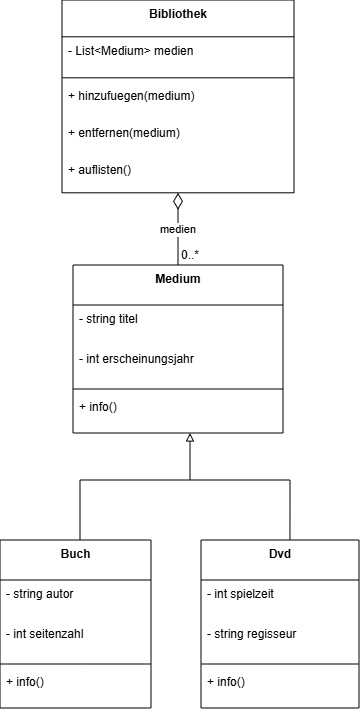

The diagram above was exported from draw.io. Its source (the exported page's mxGraphModel, read from the mxfile embedded in the PNG):
<mxGraphModel dx="623" dy="540" grid="1" gridSize="10" guides="1" tooltips="1" connect="1" arrows="1" fold="1" page="1" pageScale="1" pageWidth="827" pageHeight="1169" math="0" shadow="0">
  <root>
    <mxCell id="0" />
    <mxCell id="1" parent="0" />
    <mxCell id="BOa71Ho3UPvExHqOlYuO-1" value="Medium" style="swimlane;fontStyle=1;align=center;verticalAlign=top;childLayout=stackLayout;horizontal=1;startSize=40;horizontalStack=0;resizeParent=1;resizeParentMax=0;resizeLast=0;collapsible=0;marginBottom=0;" vertex="1" parent="1">
      <mxGeometry x="93" y="285" width="210" height="168" as="geometry" />
    </mxCell>
    <mxCell id="BOa71Ho3UPvExHqOlYuO-2" value="- string titel" style="text;strokeColor=none;fillColor=none;align=left;verticalAlign=top;spacingLeft=4;spacingRight=4;overflow=hidden;rotatable=0;points=[[0,0.5],[1,0.5]];portConstraint=eastwest;" vertex="1" parent="BOa71Ho3UPvExHqOlYuO-1">
      <mxGeometry y="40" width="210" height="40" as="geometry" />
    </mxCell>
    <mxCell id="BOa71Ho3UPvExHqOlYuO-3" value="- int erscheinungsjahr" style="text;strokeColor=none;fillColor=none;align=left;verticalAlign=top;spacingLeft=4;spacingRight=4;overflow=hidden;rotatable=0;points=[[0,0.5],[1,0.5]];portConstraint=eastwest;" vertex="1" parent="BOa71Ho3UPvExHqOlYuO-1">
      <mxGeometry y="80" width="210" height="40" as="geometry" />
    </mxCell>
    <mxCell id="BOa71Ho3UPvExHqOlYuO-4" style="line;strokeWidth=1;fillColor=none;align=left;verticalAlign=middle;spacingTop=-1;spacingLeft=3;spacingRight=3;rotatable=0;labelPosition=right;points=[];portConstraint=eastwest;strokeColor=inherit;" vertex="1" parent="BOa71Ho3UPvExHqOlYuO-1">
      <mxGeometry y="120" width="210" height="8" as="geometry" />
    </mxCell>
    <mxCell id="BOa71Ho3UPvExHqOlYuO-5" value="+ info()" style="text;strokeColor=none;fillColor=none;align=left;verticalAlign=top;spacingLeft=4;spacingRight=4;overflow=hidden;rotatable=0;points=[[0,0.5],[1,0.5]];portConstraint=eastwest;" vertex="1" parent="BOa71Ho3UPvExHqOlYuO-1">
      <mxGeometry y="128" width="210" height="40" as="geometry" />
    </mxCell>
    <mxCell id="BOa71Ho3UPvExHqOlYuO-6" value="Buch" style="swimlane;fontStyle=1;align=center;verticalAlign=top;childLayout=stackLayout;horizontal=1;startSize=40;horizontalStack=0;resizeParent=1;resizeParentMax=0;resizeLast=0;collapsible=0;marginBottom=0;" vertex="1" parent="1">
      <mxGeometry x="20" y="560" width="151" height="168" as="geometry" />
    </mxCell>
    <mxCell id="BOa71Ho3UPvExHqOlYuO-7" value="- string autor" style="text;strokeColor=none;fillColor=none;align=left;verticalAlign=top;spacingLeft=4;spacingRight=4;overflow=hidden;rotatable=0;points=[[0,0.5],[1,0.5]];portConstraint=eastwest;" vertex="1" parent="BOa71Ho3UPvExHqOlYuO-6">
      <mxGeometry y="40" width="151" height="40" as="geometry" />
    </mxCell>
    <mxCell id="BOa71Ho3UPvExHqOlYuO-8" value="- int seitenzahl" style="text;strokeColor=none;fillColor=none;align=left;verticalAlign=top;spacingLeft=4;spacingRight=4;overflow=hidden;rotatable=0;points=[[0,0.5],[1,0.5]];portConstraint=eastwest;" vertex="1" parent="BOa71Ho3UPvExHqOlYuO-6">
      <mxGeometry y="80" width="151" height="40" as="geometry" />
    </mxCell>
    <mxCell id="BOa71Ho3UPvExHqOlYuO-9" style="line;strokeWidth=1;fillColor=none;align=left;verticalAlign=middle;spacingTop=-1;spacingLeft=3;spacingRight=3;rotatable=0;labelPosition=right;points=[];portConstraint=eastwest;strokeColor=inherit;" vertex="1" parent="BOa71Ho3UPvExHqOlYuO-6">
      <mxGeometry y="120" width="151" height="8" as="geometry" />
    </mxCell>
    <mxCell id="BOa71Ho3UPvExHqOlYuO-10" value="+ info()" style="text;strokeColor=none;fillColor=none;align=left;verticalAlign=top;spacingLeft=4;spacingRight=4;overflow=hidden;rotatable=0;points=[[0,0.5],[1,0.5]];portConstraint=eastwest;" vertex="1" parent="BOa71Ho3UPvExHqOlYuO-6">
      <mxGeometry y="128" width="151" height="40" as="geometry" />
    </mxCell>
    <mxCell id="BOa71Ho3UPvExHqOlYuO-11" value="Dvd" style="swimlane;fontStyle=1;align=center;verticalAlign=top;childLayout=stackLayout;horizontal=1;startSize=40;horizontalStack=0;resizeParent=1;resizeParentMax=0;resizeLast=0;collapsible=0;marginBottom=0;" vertex="1" parent="1">
      <mxGeometry x="221" y="560" width="158" height="168" as="geometry" />
    </mxCell>
    <mxCell id="BOa71Ho3UPvExHqOlYuO-12" value="- int spielzeit" style="text;strokeColor=none;fillColor=none;align=left;verticalAlign=top;spacingLeft=4;spacingRight=4;overflow=hidden;rotatable=0;points=[[0,0.5],[1,0.5]];portConstraint=eastwest;" vertex="1" parent="BOa71Ho3UPvExHqOlYuO-11">
      <mxGeometry y="40" width="158" height="40" as="geometry" />
    </mxCell>
    <mxCell id="BOa71Ho3UPvExHqOlYuO-13" value="- string regisseur" style="text;strokeColor=none;fillColor=none;align=left;verticalAlign=top;spacingLeft=4;spacingRight=4;overflow=hidden;rotatable=0;points=[[0,0.5],[1,0.5]];portConstraint=eastwest;" vertex="1" parent="BOa71Ho3UPvExHqOlYuO-11">
      <mxGeometry y="80" width="158" height="40" as="geometry" />
    </mxCell>
    <mxCell id="BOa71Ho3UPvExHqOlYuO-14" style="line;strokeWidth=1;fillColor=none;align=left;verticalAlign=middle;spacingTop=-1;spacingLeft=3;spacingRight=3;rotatable=0;labelPosition=right;points=[];portConstraint=eastwest;strokeColor=inherit;" vertex="1" parent="BOa71Ho3UPvExHqOlYuO-11">
      <mxGeometry y="120" width="158" height="8" as="geometry" />
    </mxCell>
    <mxCell id="BOa71Ho3UPvExHqOlYuO-15" value="+ info()" style="text;strokeColor=none;fillColor=none;align=left;verticalAlign=top;spacingLeft=4;spacingRight=4;overflow=hidden;rotatable=0;points=[[0,0.5],[1,0.5]];portConstraint=eastwest;" vertex="1" parent="BOa71Ho3UPvExHqOlYuO-11">
      <mxGeometry y="128" width="158" height="40" as="geometry" />
    </mxCell>
    <mxCell id="BOa71Ho3UPvExHqOlYuO-16" value="Bibliothek" style="swimlane;fontStyle=1;align=center;verticalAlign=top;childLayout=stackLayout;horizontal=1;startSize=36.8;horizontalStack=0;resizeParent=1;resizeParentMax=0;resizeLast=0;collapsible=0;marginBottom=0;" vertex="1" parent="1">
      <mxGeometry x="82" y="20" width="232" height="192.8" as="geometry" />
    </mxCell>
    <mxCell id="BOa71Ho3UPvExHqOlYuO-17" value="- List&lt;Medium&gt; medien" style="text;strokeColor=none;fillColor=none;align=left;verticalAlign=top;spacingLeft=4;spacingRight=4;overflow=hidden;rotatable=0;points=[[0,0.5],[1,0.5]];portConstraint=eastwest;" vertex="1" parent="BOa71Ho3UPvExHqOlYuO-16">
      <mxGeometry y="36.8" width="232" height="37" as="geometry" />
    </mxCell>
    <mxCell id="BOa71Ho3UPvExHqOlYuO-18" style="line;strokeWidth=1;fillColor=none;align=left;verticalAlign=middle;spacingTop=-1;spacingLeft=3;spacingRight=3;rotatable=0;labelPosition=right;points=[];portConstraint=eastwest;strokeColor=inherit;" vertex="1" parent="BOa71Ho3UPvExHqOlYuO-16">
      <mxGeometry y="73.8" width="232" height="8" as="geometry" />
    </mxCell>
    <mxCell id="BOa71Ho3UPvExHqOlYuO-19" value="+ hinzufuegen(medium)" style="text;strokeColor=none;fillColor=none;align=left;verticalAlign=top;spacingLeft=4;spacingRight=4;overflow=hidden;rotatable=0;points=[[0,0.5],[1,0.5]];portConstraint=eastwest;" vertex="1" parent="BOa71Ho3UPvExHqOlYuO-16">
      <mxGeometry y="81.8" width="232" height="37" as="geometry" />
    </mxCell>
    <mxCell id="BOa71Ho3UPvExHqOlYuO-20" value="+ entfernen(medium)" style="text;strokeColor=none;fillColor=none;align=left;verticalAlign=top;spacingLeft=4;spacingRight=4;overflow=hidden;rotatable=0;points=[[0,0.5],[1,0.5]];portConstraint=eastwest;" vertex="1" parent="BOa71Ho3UPvExHqOlYuO-16">
      <mxGeometry y="118.8" width="232" height="37" as="geometry" />
    </mxCell>
    <mxCell id="BOa71Ho3UPvExHqOlYuO-21" value="+ auflisten()" style="text;strokeColor=none;fillColor=none;align=left;verticalAlign=top;spacingLeft=4;spacingRight=4;overflow=hidden;rotatable=0;points=[[0,0.5],[1,0.5]];portConstraint=eastwest;" vertex="1" parent="BOa71Ho3UPvExHqOlYuO-16">
      <mxGeometry y="155.8" width="232" height="37" as="geometry" />
    </mxCell>
    <mxCell id="BOa71Ho3UPvExHqOlYuO-24" value="medien" style="curved=1;startArrow=diamondThin;startSize=14;startFill=0;endArrow=none;exitX=0.5;exitY=1;entryX=0.5;entryY=0;rounded=0;" edge="1" parent="1" source="BOa71Ho3UPvExHqOlYuO-16" target="BOa71Ho3UPvExHqOlYuO-1">
      <mxGeometry relative="1" as="geometry">
        <Array as="points" />
      </mxGeometry>
    </mxCell>
    <mxCell id="BOa71Ho3UPvExHqOlYuO-26" value="" style="endArrow=none;html=1;rounded=0;" edge="1" parent="1">
      <mxGeometry width="50" height="50" relative="1" as="geometry">
        <mxPoint x="100" y="500" as="sourcePoint" />
        <mxPoint x="310" y="500" as="targetPoint" />
      </mxGeometry>
    </mxCell>
    <mxCell id="BOa71Ho3UPvExHqOlYuO-28" value="" style="endArrow=none;html=1;rounded=0;" edge="1" parent="1">
      <mxGeometry width="50" height="50" relative="1" as="geometry">
        <mxPoint x="100" y="560" as="sourcePoint" />
        <mxPoint x="100" y="500" as="targetPoint" />
      </mxGeometry>
    </mxCell>
    <mxCell id="BOa71Ho3UPvExHqOlYuO-30" value="" style="endArrow=none;html=1;rounded=0;exitX=0.563;exitY=0;exitDx=0;exitDy=0;exitPerimeter=0;" edge="1" parent="1" source="BOa71Ho3UPvExHqOlYuO-11">
      <mxGeometry width="50" height="50" relative="1" as="geometry">
        <mxPoint x="310" y="550" as="sourcePoint" />
        <mxPoint x="310" y="500" as="targetPoint" />
      </mxGeometry>
    </mxCell>
    <mxCell id="BOa71Ho3UPvExHqOlYuO-32" value="" style="endArrow=block;html=1;rounded=0;endFill=0;" edge="1" parent="1">
      <mxGeometry width="50" height="50" relative="1" as="geometry">
        <mxPoint x="210" y="500" as="sourcePoint" />
        <mxPoint x="210" y="453" as="targetPoint" />
      </mxGeometry>
    </mxCell>
    <mxCell id="BOa71Ho3UPvExHqOlYuO-33" value="0..*" style="text;html=1;whiteSpace=wrap;strokeColor=none;fillColor=none;align=center;verticalAlign=middle;rounded=0;" vertex="1" parent="1">
      <mxGeometry x="180" y="260" width="60" height="30" as="geometry" />
    </mxCell>
  </root>
</mxGraphModel>